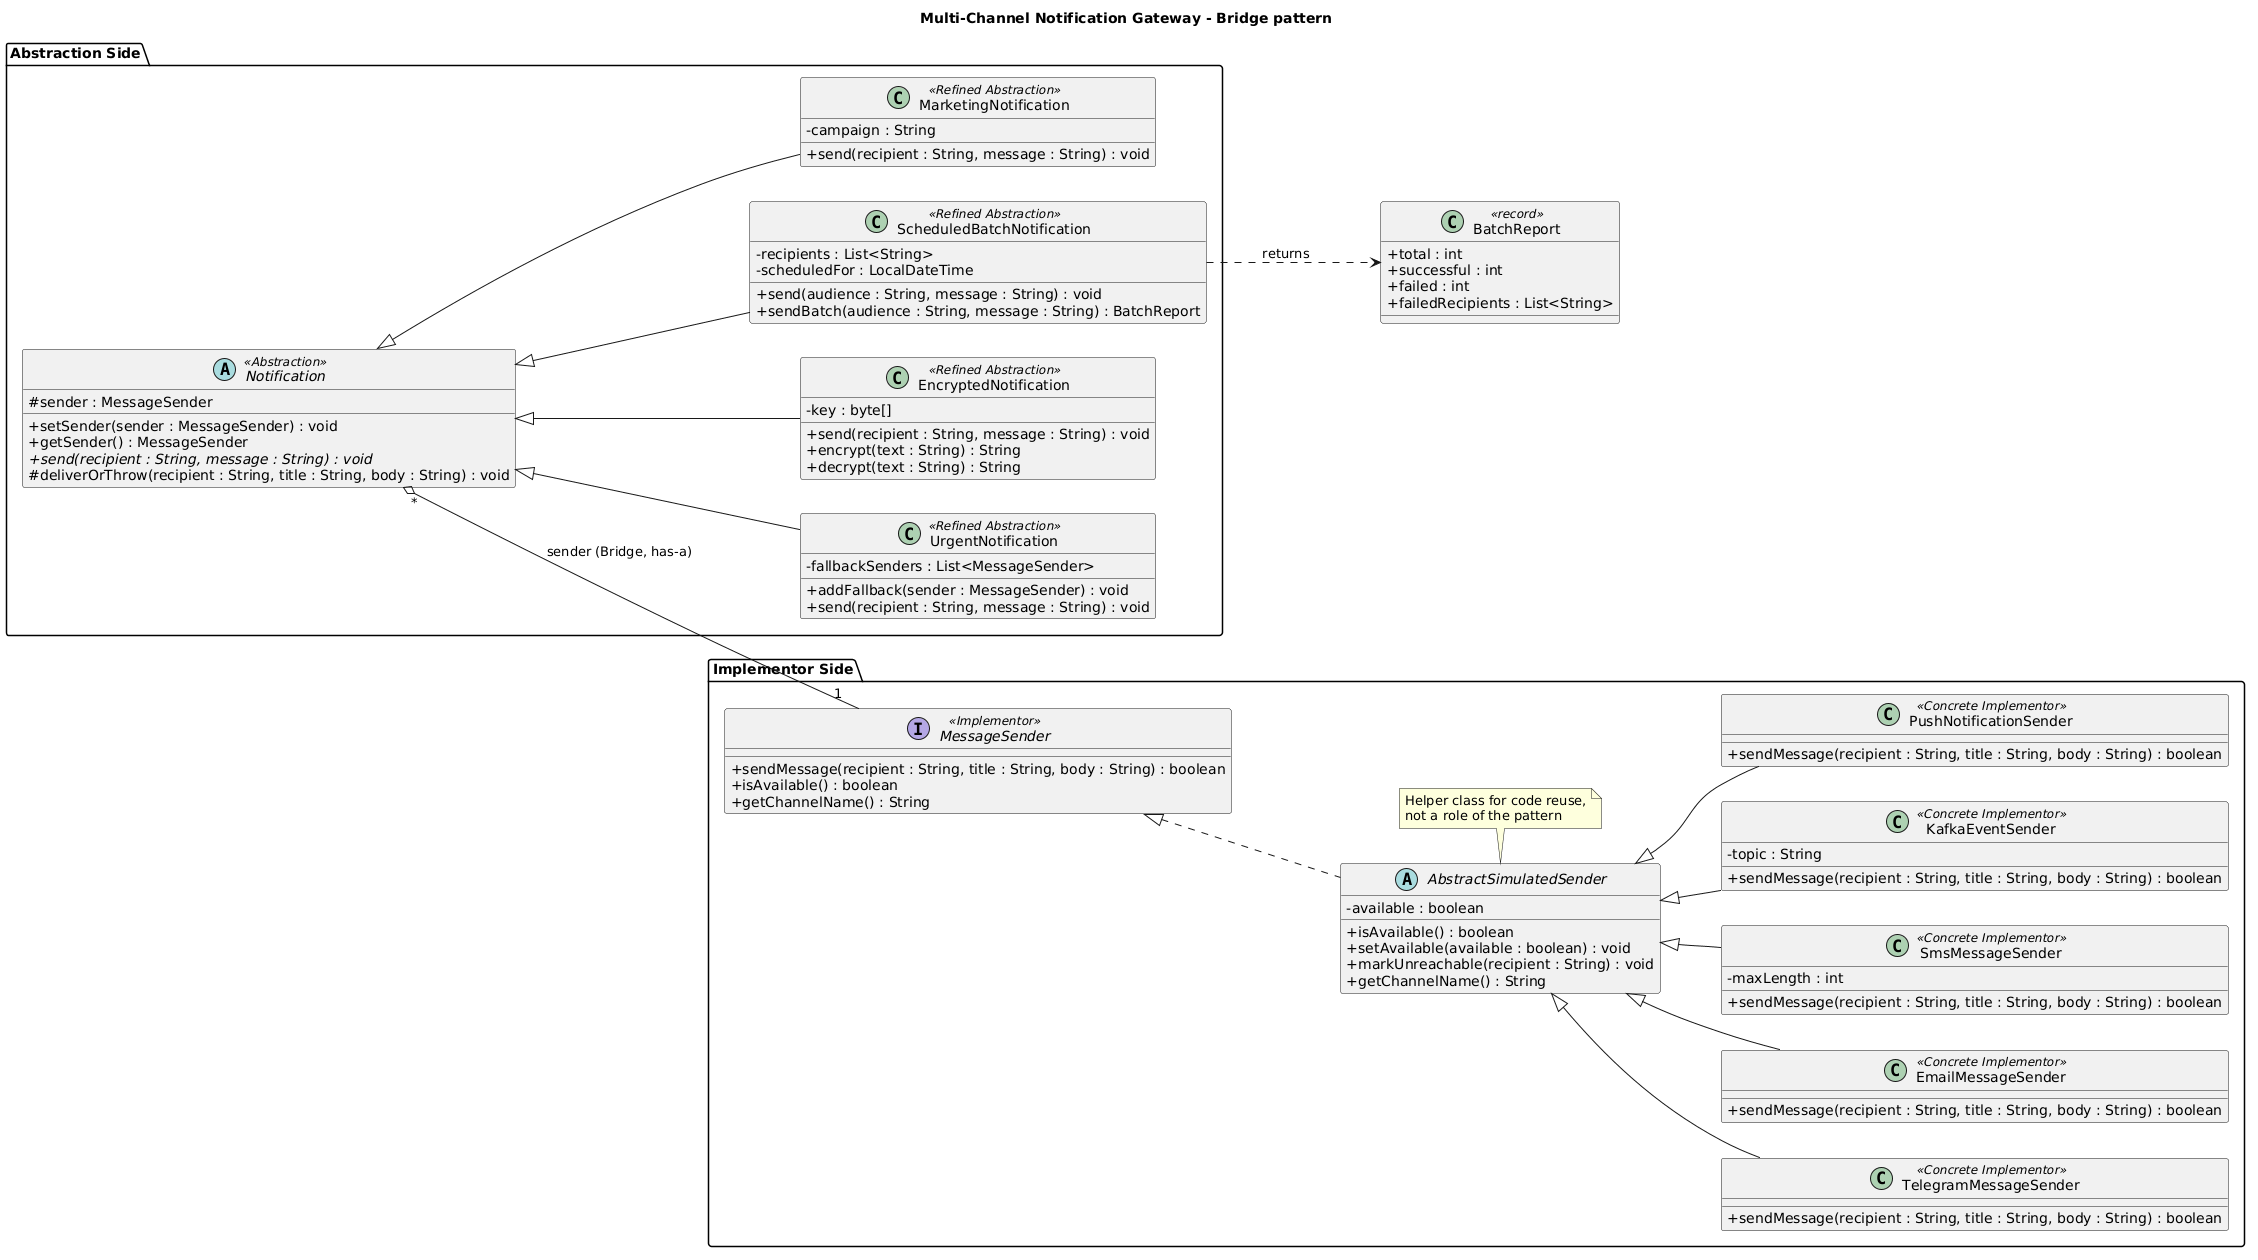

The diagram above was rendered by PlantUML. Its source (embedded in the PNG):
@startuml
title Multi-Channel Notification Gateway - Bridge pattern
left to right direction
skinparam classAttributeIconSize 0
skinparam shadowing false

package "Abstraction Side" {
  abstract class Notification <<Abstraction>> {
    # sender : MessageSender
    + setSender(sender : MessageSender) : void
    + getSender() : MessageSender
    {abstract} + send(recipient : String, message : String) : void
    # deliverOrThrow(recipient : String, title : String, body : String) : void
  }

  class UrgentNotification <<Refined Abstraction>> {
    - fallbackSenders : List<MessageSender>
    + addFallback(sender : MessageSender) : void
    + send(recipient : String, message : String) : void
  }

  class EncryptedNotification <<Refined Abstraction>> {
    - key : byte[]
    + send(recipient : String, message : String) : void
    + encrypt(text : String) : String
    + decrypt(text : String) : String
  }

  class ScheduledBatchNotification <<Refined Abstraction>> {
    - recipients : List<String>
    - scheduledFor : LocalDateTime
    + send(audience : String, message : String) : void
    + sendBatch(audience : String, message : String) : BatchReport
  }

  class MarketingNotification <<Refined Abstraction>> {
    - campaign : String
    + send(recipient : String, message : String) : void
  }
}

package "Implementor Side" {
  interface MessageSender <<Implementor>> {
    + sendMessage(recipient : String, title : String, body : String) : boolean
    + isAvailable() : boolean
    + getChannelName() : String
  }

  abstract class AbstractSimulatedSender {
    - available : boolean
    + isAvailable() : boolean
    + setAvailable(available : boolean) : void
    + markUnreachable(recipient : String) : void
    + getChannelName() : String
  }

  note bottom of AbstractSimulatedSender
    Helper class for code reuse,
    not a role of the pattern
  end note

  class TelegramMessageSender <<Concrete Implementor>> {
    + sendMessage(recipient : String, title : String, body : String) : boolean
  }

  class EmailMessageSender <<Concrete Implementor>> {
    + sendMessage(recipient : String, title : String, body : String) : boolean
  }

  class SmsMessageSender <<Concrete Implementor>> {
    - maxLength : int
    + sendMessage(recipient : String, title : String, body : String) : boolean
  }

  class KafkaEventSender <<Concrete Implementor>> {
    - topic : String
    + sendMessage(recipient : String, title : String, body : String) : boolean
  }

  class PushNotificationSender <<Concrete Implementor>> {
    + sendMessage(recipient : String, title : String, body : String) : boolean
  }
}

class BatchReport <<record>> {
  + total : int
  + successful : int
  + failed : int
  + failedRecipients : List<String>
}

' Bridge
Notification "*" o-- "1" MessageSender : sender (Bridge, has-a)

' Abstraction hierarchy
Notification <|-- UrgentNotification
Notification <|-- EncryptedNotification
Notification <|-- ScheduledBatchNotification
Notification <|-- MarketingNotification

' Implementor hierarchy
MessageSender <|.. AbstractSimulatedSender
AbstractSimulatedSender <|-- TelegramMessageSender
AbstractSimulatedSender <|-- EmailMessageSender
AbstractSimulatedSender <|-- SmsMessageSender
AbstractSimulatedSender <|-- KafkaEventSender
AbstractSimulatedSender <|-- PushNotificationSender

' Other
ScheduledBatchNotification ..> BatchReport : returns
@enduml